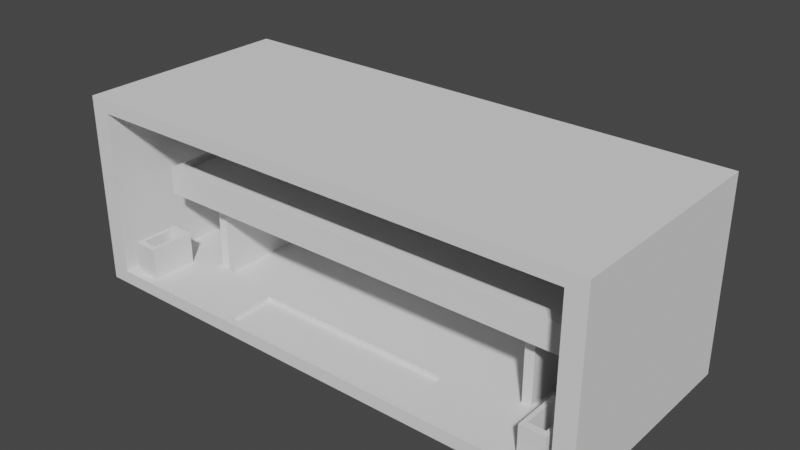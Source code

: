 # Source: wall_table.blend  (saved by Blender 2.82.7; exported with 4.5.12 LTS)
import bpy
from mathutils import Matrix  # noqa: F401  (used for matrix-valued properties, if any)

bpy.ops.wm.read_factory_settings(use_empty=True)
scene = bpy.context.scene
scene.name = 'Scene'

# ---- collections
col_collection = bpy.data.collections.new('Collection'); scene.collection.children.link(col_collection)

# ---- node groups
ng_auto_smooth = bpy.data.node_groups.new('Auto Smooth', 'GeometryNodeTree')
_s = ng_auto_smooth.interface.new_socket(name='Geometry', in_out='OUTPUT', socket_type='NodeSocketGeometry')
_s = ng_auto_smooth.interface.new_socket(name='Geometry', in_out='INPUT', socket_type='NodeSocketGeometry')
_s = ng_auto_smooth.interface.new_socket(name='Angle', in_out='INPUT', socket_type='NodeSocketFloat')
_s.subtype = 'ANGLE'
_s.min_value = 0.0
_s.max_value = 3.142
ng_auto_smooth.is_modifier = True
_N = ng_auto_smooth.nodes; _L = ng_auto_smooth.links
n0 = _N.new('NodeGroupOutput'); n0.name = 'Group Output'; n0.location = (480, -100)
n1 = _N.new('NodeGroupInput'); n1.name = 'Group Input'; n1.location = (-420, -300)
n2 = _N.new('NodeGroupInput'); n2.name = 'Group Input.001'; n2.location = (-60, -100)
n3 = _N.new('GeometryNodeSetShadeSmooth'); n3.name = 'Set Shade Smooth'; n3.location = (120, -100)
n3.domain = 'EDGE'
n4 = _N.new('GeometryNodeSetShadeSmooth'); n4.name = 'Set Shade Smooth.001'; n4.location = (300, -100)
n5 = _N.new('GeometryNodeInputMeshEdgeAngle'); n5.name = 'Edge Angle'; n5.location = (-420, -220)
n6 = _N.new('GeometryNodeInputEdgeSmooth'); n6.name = 'Is Edge Smooth'; n6.location = (-60, -160)
n7 = _N.new('GeometryNodeInputShadeSmooth'); n7.name = 'Is Face Smooth'; n7.location = (-240, -340)
n8 = _N.new('FunctionNodeBooleanMath'); n8.name = 'Boolean Math'; n8.location = (-60, -220)
n9 = _N.new('FunctionNodeCompare'); n9.name = 'Compare'; n9.location = (-240, -180)
n9.operation = 'LESS_EQUAL'
_L.new(n5.outputs[0], n9.inputs[0])
_L.new(n4.outputs[0], n0.inputs[0])
_L.new(n1.outputs[1], n9.inputs[1])
_L.new(n9.outputs[0], n8.inputs[0])
_L.new(n7.outputs[0], n8.inputs[1])
_L.new(n2.outputs[0], n3.inputs[0])
_L.new(n6.outputs[0], n3.inputs[1])
_L.new(n3.outputs[0], n4.inputs[0])
_L.new(n8.outputs[0], n3.inputs[2])
n0.is_active_output = True

# ---- world
world_world = bpy.data.worlds.new('World'); scene.world = world_world
world_world.use_nodes = True; world_world.node_tree.nodes.clear()
_N = world_world.node_tree.nodes; _L = world_world.node_tree.links
n0 = _N.new('ShaderNodeOutputWorld'); n0.name = 'World Output'; n0.location = (300, 300)
n1 = _N.new('ShaderNodeBackground'); n1.name = 'Background'; n1.location = (10, 300)
n1.inputs[0].default_value = (0.05088, 0.05088, 0.05088, 1.0)
_L.new(n1.outputs[0], n0.inputs[0])
n0.is_active_output = True
world_world.color = (0.05088, 0.05088, 0.05088)
world_world.use_sun_shadow = False
world_world.sun_shadow_jitter_overblur = 0.0

# ---- meshes
me_cube_001 = bpy.data.meshes.new('Cube.001')
me_cube_001.from_pydata([(0.9436, 0.77, 0.4458), (-0.9435, 0.77, 0.4458), (-0.9435, 0.77, 0.6064), (-0.8895, -1.159, -0.8775), (-0.9272, -1.23, 0.6819), (-1.0, 0.77, 0.8044), (-1.0, 0.77, -1.0), (0.9436, 1.002, 0.4458), (0.9436, 1.002, 0.6064), (-0.9435, 1.002, 0.6064), (-0.9435, 1.002, 0.4458), (-0.9435, 0.878, 0.434), (0.9436, 0.878, 0.434), (-0.9435, 0.888, 0.6064), (0.9436, 1.012, 0.252), (-0.9435, 1.012, 0.252), (-1.0, -1.23, -1.0), (-1.0, -1.23, 0.8044), (-0.8223, 0.664, -0.166), (-0.8223, 0.664, 0.02946), (-0.9272, 0.664, -0.8775), (-0.9272, 0.664, 0.6819), (-0.8223, -0.6876, -0.166), (-0.8223, -0.6876, 0.02946), (-0.8223, -0.8063, -0.166), (-0.8223, -0.8063, 0.02946), (-0.8324, 0.664, 0.02946), (-0.8324, 0.664, -0.166), (-0.8324, -0.6876, 0.02946), (-0.8324, -0.6876, -0.166), (-0.8324, -0.8063, 0.02946), (-0.8324, -0.8063, -0.166), (-0.8223, -0.6876, 0.09234), (-0.8223, 0.664, 0.09234), (-0.8223, -0.8063, 0.09234), (-0.8324, 0.664, 0.09234), (-0.8324, -0.6876, 0.09234), (-0.8324, -0.8063, 0.09234), (-0.8181, -1.23, -1.0), (-0.6363, -1.23, -1.0), (-0.4545, -1.23, -1.0), (-0.2727, -1.23, -1.0), (-0.09086, -1.23, -1.0), (-0.09086, -1.23, 0.8044), (-0.2727, -1.23, 0.8044), (-0.4545, -1.23, 0.8044), (-0.6363, -1.23, 0.8044), (-0.8181, -1.23, 0.8044), (-0.09086, 0.77, -1.0), (-0.2727, 0.77, -1.0), (-0.4545, 0.77, -1.0), (-0.6363, 0.77, -1.0), (-0.8181, 0.77, -1.0), (-0.8181, 0.77, 0.8044), (-0.6363, 0.77, 0.8044), (-0.4545, 0.77, 0.8044), (-0.2727, 0.77, 0.8044), (-0.09086, 0.77, 0.8044), (0.772, 0.77, 0.4458), (0.6005, 0.77, 0.4458), (0.4289, 0.77, 0.4458), (0.2574, 0.77, 0.4458), (0.08582, 0.77, 0.4458), (-0.08573, 0.77, 0.4458), (-0.2573, 0.77, 0.4458), (-0.4288, 0.77, 0.4458), (-0.6004, 0.77, 0.4458), (-0.772, 0.77, 0.4458), (-0.772, 0.77, 0.6064), (-0.6004, 0.77, 0.6064), (-0.4288, 0.77, 0.6064), (-0.2573, 0.77, 0.6064), (-0.08573, 0.77, 0.6064), (-0.772, 1.002, 0.6064), (-0.6004, 1.002, 0.6064), (-0.4288, 1.002, 0.6064), (-0.2573, 1.002, 0.6064), (-0.08573, 1.002, 0.6064), (0.08582, 1.002, 0.6064), (0.2574, 1.002, 0.6064), (0.4289, 1.002, 0.6064), (0.6005, 1.002, 0.6064), (0.772, 1.002, 0.6064), (-0.08573, 0.888, 0.6064), (-0.2573, 0.888, 0.6064), (-0.4288, 0.888, 0.6064), (-0.6004, 0.888, 0.6064), (-0.772, 0.888, 0.6064), (-0.7962, -1.159, -0.8775), (-0.59, -1.23, -0.8775), (-0.3912, -1.168, -0.8775), (-0.2528, -1.168, -0.8775), (-0.08425, -1.168, -0.8775), (-0.08425, -1.23, 0.6819), (-0.2528, -1.23, 0.6819), (-0.4214, -1.23, 0.6819), (-0.59, -1.23, 0.6819), (-0.7586, -1.23, 0.6819), (-0.6924, 0.5978, -0.8775), (-0.6562, 0.5978, -0.8775), (-0.4214, 0.664, -0.8775), (-0.2528, 0.664, -0.8775), (-0.08425, 0.664, -0.8775), (-0.08425, 0.664, 0.6819), (-0.2528, 0.664, 0.6819), (-0.4214, 0.664, 0.6819), (-0.59, 0.664, 0.6819), (-0.7586, 0.664, 0.6819), (-0.6728, 0.664, -0.166), (-0.5233, 0.664, -0.166), (-0.3737, 0.664, -0.166), (-0.2242, 0.664, -0.166), (-0.07471, 0.664, -0.166), (-0.07471, 0.664, 0.02946), (-0.2242, 0.664, 0.02946), (-0.3737, 0.664, 0.02946), (-0.5233, 0.664, 0.02946), (-0.6728, 0.664, 0.02946), (-0.6728, -0.6876, -0.166), (-0.5233, -0.6876, -0.166), (-0.3737, -0.6876, -0.166), (-0.2242, -0.6876, -0.166), (-0.07471, -0.6876, -0.166), (-0.07471, -0.6876, 0.02946), (-0.2242, -0.6876, 0.02946), (-0.3737, -0.6876, 0.02946), (-0.5233, -0.6876, 0.02946), (-0.6728, -0.6876, 0.02946), (-0.6728, -0.8063, -0.166), (-0.5233, -0.8063, -0.166), (-0.3737, -0.8063, -0.166), (-0.2242, -0.8063, -0.166), (-0.07471, -0.8063, -0.166), (-0.07471, -0.8063, 0.02946), (-0.2242, -0.8063, 0.02946), (-0.3737, -0.8063, 0.02946), (-0.5233, -0.8063, 0.02946), (-0.6728, -0.8063, 0.02946), (-0.07471, -0.6876, 0.09234), (-0.2242, -0.6876, 0.09234), (-0.3737, -0.6876, 0.09234), (-0.5233, -0.6876, 0.09234), (-0.6728, -0.6876, 0.09234), (-0.07471, -0.8063, 0.09234), (-0.2242, -0.8063, 0.09234), (-0.3737, -0.8063, 0.09234), (-0.5233, -0.8063, 0.09234), (-0.6728, -0.8063, 0.09234), (-0.9272, -0.6666, 0.6819), (-0.8895, -0.7377, -0.8775), (-0.6924, -0.6005, -0.8775), (-0.6562, -0.6005, -0.8775), (-0.3912, -0.7286, -0.8775), (-0.2528, -0.7286, -0.8775), (-0.08425, -0.7286, -0.8775), (-0.08425, -0.6666, 0.6819), (-0.2528, -0.6666, 0.6819), (-0.4214, -0.6666, 0.6819), (-0.59, -0.6666, 0.6819), (-0.7586, -0.6666, 0.6819), (-0.7586, 0.664, -0.8775), (-0.59, 0.664, -0.8775), (-0.7962, -0.7377, -0.8775), (-0.59, -0.6666, -0.8775), (-0.6924, 0.5978, -0.1432), (-0.6562, 0.5978, -0.1432), (-0.6924, -0.6005, -0.1432), (-0.6562, -0.6005, -0.1432), (-0.4214, -1.23, -0.8775), (-0.2528, -1.23, -0.8775), (-0.08425, -1.23, -0.8775), (-0.4214, -0.6666, -0.8775), (-0.08425, -0.6666, -0.8775), (-0.2528, -0.6666, -0.8775), (-0.2528, -1.168, -0.9224), (-0.2528, -0.7286, -0.9224), (-0.08425, -1.168, -0.9224), (-0.08425, -0.7286, -0.9224), (-0.3912, -1.168, -0.9224), (-0.3912, -0.7286, -0.9224), (-0.9272, -1.23, -0.8775), (-0.7586, -1.23, -0.8775), (-0.9272, -0.6666, -0.8775), (-0.7586, -0.6666, -0.8775), (-0.874, -1.1, -0.5739), (-0.8118, -1.1, -0.5739), (-0.874, -0.7968, -0.5739), (-0.8118, -0.7968, -0.5739), (-0.8895, -1.159, -0.5739), (-0.7962, -1.159, -0.5739), (-0.8895, -0.7377, -0.5739), (-0.7962, -0.7377, -0.5739), (-0.874, -1.1, -0.8107), (-0.8118, -1.1, -0.8107), (-0.874, -0.7968, -0.8107), (-0.8118, -0.7968, -0.8107), (0.9436, 1.002, 0.5261), (-0.9435, 1.002, 0.5261), (0.8578, 1.002, 0.6064), (-0.8577, 1.002, 0.6064), (-0.6862, 1.002, 0.6064), (-0.5146, 1.002, 0.6064), (-0.3431, 1.002, 0.6064), (-0.1715, 1.002, 0.6064), (0.04294, 1.002, 0.6064), (0.1716, 1.002, 0.6064), (0.3432, 1.002, 0.6064), (0.5147, 1.002, 0.6064), (0.6863, 1.002, 0.6064), (-0.04284, 1.002, 0.6064), (-0.4717, 1.002, 0.4458), (-0.9435, 0.9402, 0.4399), (0.9436, 0.9402, 0.4399), (0.4718, 1.002, 0.4458), (-0.8577, 0.77, 0.4458), (0.9436, 0.824, 0.4399), (-0.9435, 0.824, 0.4399), (0.4718, 0.878, 0.434), (0.8578, 0.77, 0.4458), (0.6863, 0.77, 0.4458), (0.5147, 0.77, 0.4458), (0.3432, 0.77, 0.4458), (0.1716, 0.77, 0.4458), (-0.04284, 0.77, 0.4458), (-0.1715, 0.77, 0.4458), (-0.3431, 0.77, 0.4458), (-0.5146, 0.77, 0.4458), (-0.6862, 0.77, 0.4458), (0.04294, 0.77, 0.4458), (-0.4717, 0.878, 0.434), (-0.7076, 1.002, 0.4458), (0.9436, 1.007, 0.3489), (-0.9435, 1.007, 0.3489), (0.2359, 1.002, 0.4458), (-0.2358, 1.002, 0.4458), (0.7077, 1.002, 0.4458), (-0.9436, 0.77, 0.4458), (0.9435, 0.77, 0.4458), (0.9435, 0.77, 0.6064), (0.8895, -1.159, -0.8775), (0.9272, -1.23, 0.6819), (1.0, 0.77, 0.8044), (1.0, 0.77, -1.0), (-0.9436, 1.002, 0.4458), (-0.9436, 1.002, 0.6064), (0.9435, 1.002, 0.6064), (0.9435, 1.002, 0.4458), (0.9435, 0.878, 0.434), (-0.9436, 0.878, 0.434), (0.9435, 0.888, 0.6064), (-0.9436, 1.012, 0.252), (0.9435, 1.012, 0.252), (1.0, -1.23, -1.0), (1.0, -1.23, 0.8044), (0.8223, 0.664, -0.166), (0.8223, 0.664, 0.02946), (0.9272, 0.664, -0.8775), (0.9272, 0.664, 0.6819), (0.8223, -0.6876, -0.166), (0.8223, -0.6876, 0.02946), (0.8223, -0.8063, -0.166), (0.8223, -0.8063, 0.02946), (0.8324, 0.664, 0.02946), (0.8324, 0.664, -0.166), (0.8324, -0.6876, 0.02946), (0.8324, -0.6876, -0.166), (0.8324, -0.8063, 0.02946), (0.8324, -0.8063, -0.166), (0.8223, -0.6876, 0.09234), (0.8223, 0.664, 0.09234), (0.8223, -0.8063, 0.09234), (0.8324, 0.664, 0.09234), (0.8324, -0.6876, 0.09234), (0.8324, -0.8063, 0.09234), (0.8181, -1.23, -1.0), (0.6363, -1.23, -1.0), (0.4545, -1.23, -1.0), (0.2727, -1.23, -1.0), (0.09086, -1.23, -1.0), (0.09086, -1.23, 0.8044), (0.2727, -1.23, 0.8044), (0.4545, -1.23, 0.8044), (0.6363, -1.23, 0.8044), (0.8181, -1.23, 0.8044), (0.09086, 0.77, -1.0), (0.2727, 0.77, -1.0), (0.4545, 0.77, -1.0), (0.6363, 0.77, -1.0), (0.8181, 0.77, -1.0), (0.8181, 0.77, 0.8044), (0.6363, 0.77, 0.8044), (0.4545, 0.77, 0.8044), (0.2727, 0.77, 0.8044), (0.09086, 0.77, 0.8044), (-0.772, 0.77, 0.4458), (-0.6005, 0.77, 0.4458), (-0.4289, 0.77, 0.4458), (-0.2574, 0.77, 0.4458), (-0.08582, 0.77, 0.4458), (0.08573, 0.77, 0.4458), (0.2573, 0.77, 0.4458), (0.4288, 0.77, 0.4458), (0.6004, 0.77, 0.4458), (0.772, 0.77, 0.4458), (0.772, 0.77, 0.6064), (0.6004, 0.77, 0.6064), (0.4288, 0.77, 0.6064), (0.2573, 0.77, 0.6064), (0.08573, 0.77, 0.6064), (0.772, 1.002, 0.6064), (0.6004, 1.002, 0.6064), (0.4288, 1.002, 0.6064), (0.2573, 1.002, 0.6064), (0.08573, 1.002, 0.6064), (-0.08582, 1.002, 0.6064), (-0.2574, 1.002, 0.6064), (-0.4289, 1.002, 0.6064), (-0.6005, 1.002, 0.6064), (-0.772, 1.002, 0.6064), (0.08573, 0.888, 0.6064), (0.2573, 0.888, 0.6064), (0.4288, 0.888, 0.6064), (0.6004, 0.888, 0.6064), (0.772, 0.888, 0.6064), (0.7962, -1.159, -0.8775), (0.59, -1.23, -0.8775), (0.3912, -1.168, -0.8775), (0.2528, -1.168, -0.8775), (0.08425, -1.168, -0.8775), (0.08425, -1.23, 0.6819), (0.2528, -1.23, 0.6819), (0.4214, -1.23, 0.6819), (0.59, -1.23, 0.6819), (0.7586, -1.23, 0.6819), (0.6924, 0.5978, -0.8775), (0.6562, 0.5978, -0.8775), (0.4214, 0.664, -0.8775), (0.2528, 0.664, -0.8775), (0.08425, 0.664, -0.8775), (0.08425, 0.664, 0.6819), (0.2528, 0.664, 0.6819), (0.4214, 0.664, 0.6819), (0.59, 0.664, 0.6819), (0.7586, 0.664, 0.6819), (0.6728, 0.664, -0.166), (0.5233, 0.664, -0.166), (0.3737, 0.664, -0.166), (0.2242, 0.664, -0.166), (0.07471, 0.664, -0.166), (0.07471, 0.664, 0.02946), (0.2242, 0.664, 0.02946), (0.3737, 0.664, 0.02946), (0.5233, 0.664, 0.02946), (0.6728, 0.664, 0.02946), (0.6728, -0.6876, -0.166), (0.5233, -0.6876, -0.166), (0.3737, -0.6876, -0.166), (0.2242, -0.6876, -0.166), (0.07471, -0.6876, -0.166), (0.07471, -0.6876, 0.02946), (0.2242, -0.6876, 0.02946), (0.3737, -0.6876, 0.02946), (0.5233, -0.6876, 0.02946), (0.6728, -0.6876, 0.02946), (0.6728, -0.8063, -0.166), (0.5233, -0.8063, -0.166), (0.3737, -0.8063, -0.166), (0.2242, -0.8063, -0.166), (0.07471, -0.8063, -0.166), (0.07471, -0.8063, 0.02946), (0.2242, -0.8063, 0.02946), (0.3737, -0.8063, 0.02946), (0.5233, -0.8063, 0.02946), (0.6728, -0.8063, 0.02946), (0.07471, -0.6876, 0.09234), (0.2242, -0.6876, 0.09234), (0.3737, -0.6876, 0.09234), (0.5233, -0.6876, 0.09234), (0.6728, -0.6876, 0.09234), (0.07471, -0.8063, 0.09234), (0.2242, -0.8063, 0.09234), (0.3737, -0.8063, 0.09234), (0.5233, -0.8063, 0.09234), (0.6728, -0.8063, 0.09234), (0.9272, -0.6666, 0.6819), (0.8895, -0.7377, -0.8775), (0.6924, -0.6005, -0.8775), (0.6562, -0.6005, -0.8775), (0.3912, -0.7286, -0.8775), (0.2528, -0.7286, -0.8775), (0.08425, -0.7286, -0.8775), (0.08425, -0.6666, 0.6819), (0.2528, -0.6666, 0.6819), (0.4214, -0.6666, 0.6819), (0.59, -0.6666, 0.6819), (0.7586, -0.6666, 0.6819), (0.7586, 0.664, -0.8775), (0.59, 0.664, -0.8775), (0.7962, -0.7377, -0.8775), (0.59, -0.6666, -0.8775), (0.6924, 0.5978, -0.1432), (0.6562, 0.5978, -0.1432), (0.6924, -0.6005, -0.1432), (0.6562, -0.6005, -0.1432), (0.4214, -1.23, -0.8775), (0.2528, -1.23, -0.8775), (0.08425, -1.23, -0.8775), (0.4214, -0.6666, -0.8775), (0.08425, -0.6666, -0.8775), (0.2528, -0.6666, -0.8775), (0.2528, -1.168, -0.9224), (0.2528, -0.7286, -0.9224), (0.08425, -1.168, -0.9224), (0.08425, -0.7286, -0.9224), (0.3912, -1.168, -0.9224), (0.3912, -0.7286, -0.9224), (0.9272, -1.23, -0.8775), (0.7586, -1.23, -0.8775), (0.9272, -0.6666, -0.8775), (0.7586, -0.6666, -0.8775), (0.874, -1.1, -0.5739), (0.8118, -1.1, -0.5739), (0.874, -0.7968, -0.5739), (0.8118, -0.7968, -0.5739), (0.8895, -1.159, -0.5739), (0.7962, -1.159, -0.5739), (0.8895, -0.7377, -0.5739), (0.7962, -0.7377, -0.5739), (0.874, -1.1, -0.8107), (0.8118, -1.1, -0.8107), (0.874, -0.7968, -0.8107), (0.8118, -0.7968, -0.8107), (0.0, -1.23, -1.0), (0.0, -1.23, 0.8044), (0.0, 0.77, -1.0), (0.0, 0.77, 0.8044), (0.0, 0.77, 0.4458), (0.0, 0.77, 0.6064), (0.0, 1.002, 0.6064), (0.0, 0.888, 0.6064), (0.0, -1.23, -0.8775), (0.0, -1.23, 0.6819), (0.0, 0.664, -0.8775), (0.0, 0.664, 0.6819), (0.0, 0.664, -0.166), (0.0, 0.664, 0.02946), (0.0, -0.6876, -0.166), (0.0, -0.6876, 0.02946), (0.0, -0.8063, -0.166), (0.0, -0.8063, 0.02946), (0.0, -0.6876, 0.09234), (0.0, -0.8063, 0.09234), (0.0, -0.6666, 0.6819), (0.0, -0.6666, -0.8775), (0.0, -1.168, -0.8775), (0.0, -0.7286, -0.8775), (0.0, -1.168, -0.9224), (0.0, -0.7286, -0.9224), (-0.9436, 1.002, 0.5261), (0.9435, 1.002, 0.5261), (0.0, 1.002, 0.4458), (-0.8578, 1.002, 0.6064), (0.8577, 1.002, 0.6064), (0.6862, 1.002, 0.6064), (0.5146, 1.002, 0.6064), (0.3431, 1.002, 0.6064), (0.1715, 1.002, 0.6064), (-0.04294, 1.002, 0.6064), (-0.1716, 1.002, 0.6064), (-0.3432, 1.002, 0.6064), (-0.5147, 1.002, 0.6064), (-0.6863, 1.002, 0.6064), (0.04284, 1.002, 0.6064), (0.4717, 1.002, 0.4458), (0.9435, 0.9402, 0.4399), (-0.9436, 0.9402, 0.4399), (0.0, 0.878, 0.434), (-0.4718, 1.002, 0.4458), (0.8577, 0.77, 0.4458), (-0.9436, 0.824, 0.4399), (0.9435, 0.824, 0.4399), (-0.4718, 0.878, 0.434), (-0.8578, 0.77, 0.4458), (-0.6863, 0.77, 0.4458), (-0.5147, 0.77, 0.4458), (-0.3432, 0.77, 0.4458), (-0.1716, 0.77, 0.4458), (0.04284, 0.77, 0.4458), (0.1715, 0.77, 0.4458), (0.3431, 0.77, 0.4458), (0.5146, 0.77, 0.4458), (0.6862, 0.77, 0.4458), (-0.04294, 0.77, 0.4458), (0.4717, 0.878, 0.434), (0.7076, 1.002, 0.4458), (0.0, 1.012, 0.252), (-0.9436, 1.007, 0.3489), (0.9435, 1.007, 0.3489), (-0.2359, 1.002, 0.4458), (0.2358, 1.002, 0.4458), (-0.7077, 1.002, 0.4458), (-0.59, 0.664, -0.9442), (-0.4214, 0.664, -0.9442), (-0.2528, 0.664, -0.9442), (-0.08425, 0.664, -0.9442), (-0.59, -0.6666, -0.9442), (-0.4214, -0.6666, -0.9442), (-0.2528, -0.6666, -0.9442), (-0.08425, -0.6666, -0.9442), (0.0, -0.6666, -0.9442), (-0.6562, -0.6005, -0.9442), (-0.6562, 0.5978, -0.9442), (0.0, 0.664, -0.9442), (0.59, 0.664, -0.9442), (0.4214, 0.664, -0.9442), (0.2528, 0.664, -0.9442), (0.08425, 0.664, -0.9442), (0.59, -0.6666, -0.9442), (0.4214, -0.6666, -0.9442), (0.2528, -0.6666, -0.9442), (0.08425, -0.6666, -0.9442), (0.6562, -0.6005, -0.9442), (0.6562, 0.5978, -0.9442)], [], [(159, 148, 21, 107), (16, 17, 5, 6), (12, 217, 476, 229, 11, 211, 10, 230, 210, 234, 460, 233, 213, 235, 7, 212), (38, 16, 6, 52), (2, 1, 6, 5), (68, 2, 5, 53), (10, 197, 9, 199, 73, 200, 74, 201, 75, 202, 76, 203, 77, 209, 438, 204, 78, 205, 79, 206, 80, 207, 81, 208, 82, 198, 8, 196, 7, 235, 213, 233, 460, 234, 210, 230), (11, 13, 9, 197, 10, 211), (1, 2, 13, 11, 216), (0, 218, 58, 219, 59, 220, 60, 221, 61, 222, 62, 228, 436, 223, 63, 224, 64, 225, 65, 226, 66, 227, 67, 214, 1, 216, 11, 229, 476, 217, 12, 215), (10, 230, 210, 234, 460, 233, 213, 235, 7, 231, 14, 495, 15, 232), (15, 11, 211, 10, 232), (11, 15, 495, 14, 12, 217, 476, 229), (181, 180, 16, 38), (180, 4, 17, 16), (117, 19, 23, 127), (148, 182, 20, 21), (108, 18, 20, 160), (18, 19, 21, 20), (30, 25, 34, 37), (128, 137, 25, 24), (19, 18, 27, 26), (26, 28, 36, 35), (26, 27, 29, 28), (28, 29, 31, 30), (23, 19, 33, 32), (24, 25, 30, 31), (18, 22, 29, 27), (22, 24, 31, 29), (34, 32, 36, 37), (142, 32, 34, 147), (32, 33, 35, 36), (28, 30, 37, 36), (127, 23, 32, 142), (19, 26, 35, 33), (25, 137, 147, 34), (137, 136, 146, 147), (136, 135, 145, 146), (135, 134, 144, 145), (134, 133, 143, 144), (447, 123, 138, 450), (123, 124, 139, 138), (124, 125, 140, 139), (125, 126, 141, 140), (126, 127, 142, 141), (450, 138, 143, 451), (138, 139, 144, 143), (139, 140, 145, 144), (140, 141, 146, 145), (141, 142, 147, 146), (22, 118, 128, 24), (118, 119, 129, 128), (119, 120, 130, 129), (120, 121, 131, 130), (121, 122, 132, 131), (448, 449, 133, 132), (132, 133, 134, 131), (131, 134, 135, 130), (130, 135, 136, 129), (129, 136, 137, 128), (18, 108, 118, 22), (108, 109, 119, 118), (109, 110, 120, 119), (110, 111, 121, 120), (111, 112, 122, 121), (19, 117, 107, 21), (117, 116, 106, 107), (116, 115, 105, 106), (115, 114, 104, 105), (114, 113, 103, 104), (444, 112, 102, 442), (112, 111, 101, 102), (111, 110, 100, 101), (110, 109, 161, 100), (109, 108, 160, 161), (182, 183, 160, 20), (99, 98, 164, 165), (171, 173, 507, 506), (337, 338, 516, 515), (335, 397, 513, 522), (98, 150, 166, 164), (445, 113, 123, 447), (113, 114, 124, 123), (114, 115, 125, 124), (115, 116, 126, 125), (116, 117, 127, 126), (4, 97, 47, 17), (97, 96, 46, 47), (96, 95, 45, 46), (95, 94, 44, 45), (94, 93, 43, 44), (440, 170, 42, 432), (170, 169, 41, 42), (169, 168, 40, 41), (168, 89, 39, 40), (89, 181, 38, 39), (2, 68, 87, 13), (68, 69, 86, 87), (69, 70, 85, 86), (70, 71, 84, 85), (71, 72, 83, 84), (13, 87, 73, 199, 9), (87, 86, 74, 200, 73), (86, 85, 75, 201, 74), (85, 84, 76, 202, 75), (84, 83, 77, 203, 76), (437, 72, 57, 435), (72, 71, 56, 57), (71, 70, 55, 56), (70, 69, 54, 55), (69, 68, 53, 54), (1, 214, 67, 52, 6), (67, 227, 66, 51, 52), (66, 226, 65, 50, 51), (65, 225, 64, 49, 50), (64, 224, 63, 48, 49), (17, 47, 53, 5), (47, 46, 54, 53), (46, 45, 55, 54), (45, 44, 56, 55), (44, 43, 57, 56), (432, 42, 48, 434), (42, 41, 49, 48), (41, 40, 50, 49), (40, 39, 51, 50), (39, 38, 52, 51), (452, 155, 103, 443), (155, 156, 104, 103), (156, 157, 105, 104), (157, 158, 106, 105), (158, 159, 107, 106), (96, 97, 159, 158), (95, 96, 158, 157), (94, 95, 157, 156), (93, 94, 156, 155), (441, 93, 155, 452), (455, 154, 177, 457), (152, 90, 178, 179), (89, 168, 171, 163), (181, 89, 163, 183), (162, 149, 190, 191), (4, 180, 182, 148), (97, 4, 148, 159), (98, 99, 161, 160), (150, 98, 160, 183), (173, 172, 508, 507), (151, 150, 183, 163), (166, 167, 165, 164), (150, 151, 167, 166), (151, 99, 165, 167), (91, 90, 168, 169), (92, 91, 169, 170), (454, 92, 170, 440), (90, 152, 171, 168), (153, 154, 172, 173), (152, 153, 173, 171), (174, 176, 177, 175), (178, 174, 175, 179), (154, 153, 175, 177), (90, 91, 174, 178), (153, 152, 179, 175), (91, 92, 176, 174), (88, 3, 180, 181), (3, 149, 182, 180), (162, 88, 181, 183), (149, 162, 183, 182), (187, 186, 194, 195), (149, 3, 188, 190), (88, 162, 191, 189), (3, 88, 189, 188), (185, 184, 188, 189), (184, 186, 190, 188), (187, 185, 189, 191), (186, 187, 191, 190), (192, 193, 195, 194), (186, 184, 192, 194), (185, 187, 195, 193), (184, 185, 193, 192), (176, 456, 457, 177), (154, 455, 453, 172), (92, 454, 456, 176), (43, 433, 435, 57), (63, 223, 436, 434, 48), (83, 439, 438, 209, 77), (72, 437, 439, 83), (93, 441, 433, 43), (336, 337, 515, 514), (113, 445, 443, 103), (112, 444, 446, 122), (122, 446, 448, 132), (133, 449, 451, 143), (395, 343, 257, 384), (252, 242, 241, 253), (248, 475, 243, 500, 477, 498, 460, 499, 473, 494, 246, 474, 247, 493, 476, 481), (274, 288, 242, 252), (238, 241, 242, 237), (304, 289, 241, 238), (246, 494, 473, 499, 460, 498, 477, 500, 243, 458, 244, 461, 318, 471, 317, 470, 316, 469, 315, 468, 314, 467, 438, 472, 313, 466, 312, 465, 311, 464, 310, 463, 309, 462, 245, 459), (247, 474, 246, 459, 245, 249), (237, 480, 247, 249, 238), (236, 479, 248, 481, 476, 493, 247, 480, 237, 478, 303, 491, 302, 490, 301, 489, 300, 488, 299, 487, 436, 492, 298, 486, 297, 485, 296, 484, 295, 483, 294, 482), (246, 497, 251, 495, 250, 496, 243, 500, 477, 498, 460, 499, 473, 494), (251, 497, 246, 474, 247), (247, 493, 476, 481, 248, 250, 495, 251), (417, 274, 252, 416), (416, 252, 253, 240), (353, 363, 259, 255), (384, 257, 256, 418), (344, 396, 256, 254), (254, 256, 257, 255), (266, 273, 270, 261), (364, 260, 261, 373), (255, 262, 263, 254), (262, 271, 272, 264), (262, 264, 265, 263), (264, 266, 267, 265), (259, 268, 269, 255), (260, 267, 266, 261), (254, 263, 265, 258), (258, 265, 267, 260), (270, 273, 272, 268), (378, 383, 270, 268), (268, 272, 271, 269), (264, 272, 273, 266), (363, 378, 268, 259), (255, 269, 271, 262), (261, 270, 383, 373), (373, 383, 382, 372), (372, 382, 381, 371), (371, 381, 380, 370), (370, 380, 379, 369), (447, 450, 374, 359), (359, 374, 375, 360), (360, 375, 376, 361), (361, 376, 377, 362), (362, 377, 378, 363), (450, 451, 379, 374), (374, 379, 380, 375), (375, 380, 381, 376), (376, 381, 382, 377), (377, 382, 383, 378), (258, 260, 364, 354), (354, 364, 365, 355), (355, 365, 366, 356), (356, 366, 367, 357), (357, 367, 368, 358), (448, 368, 369, 449), (368, 367, 370, 369), (367, 366, 371, 370), (366, 365, 372, 371), (365, 364, 373, 372), (254, 258, 354, 344), (344, 354, 355, 345), (345, 355, 356, 346), (346, 356, 357, 347), (347, 357, 358, 348), (255, 257, 343, 353), (353, 343, 342, 352), (352, 342, 341, 351), (351, 341, 340, 350), (350, 340, 339, 349), (444, 442, 338, 348), (348, 338, 337, 347), (347, 337, 336, 346), (346, 336, 397, 345), (345, 397, 396, 344), (418, 256, 396, 419), (335, 401, 400, 334), (338, 442, 512, 516), (151, 163, 505, 510), (172, 453, 509, 508), (334, 400, 402, 386), (445, 447, 359, 349), (349, 359, 360, 350), (350, 360, 361, 351), (351, 361, 362, 352), (352, 362, 363, 353), (240, 253, 283, 333), (333, 283, 282, 332), (332, 282, 281, 331), (331, 281, 280, 330), (330, 280, 279, 329), (440, 432, 278, 406), (406, 278, 277, 405), (405, 277, 276, 404), (404, 276, 275, 325), (325, 275, 274, 417), (238, 249, 323, 304), (304, 323, 322, 305), (305, 322, 321, 306), (306, 321, 320, 307), (307, 320, 319, 308), (249, 245, 462, 309, 323), (323, 309, 463, 310, 322), (322, 310, 464, 311, 321), (321, 311, 465, 312, 320), (320, 312, 466, 313, 319), (437, 435, 293, 308), (308, 293, 292, 307), (307, 292, 291, 306), (306, 291, 290, 305), (305, 290, 289, 304), (237, 242, 288, 303, 478), (303, 288, 287, 302, 491), (302, 287, 286, 301, 490), (301, 286, 285, 300, 489), (300, 285, 284, 299, 488), (253, 241, 289, 283), (283, 289, 290, 282), (282, 290, 291, 281), (281, 291, 292, 280), (280, 292, 293, 279), (432, 434, 284, 278), (278, 284, 285, 277), (277, 285, 286, 276), (276, 286, 287, 275), (275, 287, 288, 274), (452, 443, 339, 391), (391, 339, 340, 392), (392, 340, 341, 393), (393, 341, 342, 394), (394, 342, 343, 395), (332, 394, 395, 333), (331, 393, 394, 332), (330, 392, 393, 331), (329, 391, 392, 330), (441, 452, 391, 329), (455, 457, 413, 390), (388, 415, 414, 326), (325, 399, 407, 404), (417, 419, 399, 325), (398, 427, 426, 385), (240, 384, 418, 416), (333, 395, 384, 240), (334, 396, 397, 335), (386, 419, 396, 334), (397, 336, 514, 513), (387, 399, 419, 386), (402, 400, 401, 403), (386, 402, 403, 387), (387, 403, 401, 335), (327, 405, 404, 326), (328, 406, 405, 327), (454, 440, 406, 328), (326, 404, 407, 388), (389, 409, 408, 390), (388, 407, 409, 389), (410, 411, 413, 412), (414, 415, 411, 410), (390, 413, 411, 389), (326, 414, 410, 327), (389, 411, 415, 388), (327, 410, 412, 328), (324, 417, 416, 239), (239, 416, 418, 385), (398, 419, 417, 324), (385, 418, 419, 398), (423, 431, 430, 422), (385, 426, 424, 239), (324, 425, 427, 398), (239, 424, 425, 324), (421, 425, 424, 420), (420, 424, 426, 422), (423, 427, 425, 421), (422, 426, 427, 423), (428, 430, 431, 429), (422, 430, 428, 420), (421, 429, 431, 423), (420, 428, 429, 421), (412, 413, 457, 456), (390, 408, 453, 455), (328, 412, 456, 454), (279, 293, 435, 433), (299, 284, 434, 436, 487), (319, 313, 472, 438, 439), (308, 319, 439, 437), (329, 279, 433, 441), (407, 399, 517, 518), (349, 339, 443, 445), (348, 358, 446, 444), (358, 368, 448, 446), (369, 379, 451, 449), (505, 506, 502, 501), (506, 507, 503, 502), (507, 508, 504, 503), (511, 510, 505, 501), (508, 509, 512, 504), (517, 513, 514, 518), (518, 514, 515, 519), (519, 515, 516, 520), (522, 513, 517, 521), (520, 516, 512, 509), (99, 151, 510, 511), (163, 171, 506, 505), (453, 408, 520, 509), (399, 387, 521, 517), (100, 161, 501, 502), (408, 409, 519, 520), (442, 102, 504, 512), (101, 100, 502, 503), (409, 407, 518, 519), (161, 99, 511, 501), (102, 101, 503, 504), (387, 335, 522, 521)])
_uv = me_cube_001.uv_layers.new(name='UVMap')
_uv.uv.foreach_set('vector', [0.6159, 0.4698, 0.6159, 0.4909, 0.6159, 0.4909, 0.6159, 0.4698, 0.375, 0.5, 0.625, 0.5, 0.625, 0.75, 0.375, 0.75, 0.3821, 0.9929, 0.3821, 0.934, 0.3821, 0.875, 0.3821, 0.816, 0.3821, 0.7571, 0.3821, 0.7571, 0.3821, 0.7571, 0.3821, 0.7865, 0.3821, 0.816, 0.3821, 0.8455, 0.3821, 0.875, 0.3821, 0.9045, 0.3821, 0.934, 0.3821, 0.9635, 0.3821, 0.9929, 0.3821, 0.9929, 0.3523, 0.5, 0.375, 0.5, 0.375, 0.75, 0.3523, 0.75, 0.6179, 0.7571, 0.3821, 0.7571, 0.375, 0.75, 0.625, 0.75, 0.6179, 0.7785, 0.6179, 0.7571, 0.625, 0.75, 0.625, 0.7727, 0.3821, 0.7571, 0.5, 0.7571, 0.6179, 0.7571, 0.6179, 0.7678, 0.6179, 0.7785, 0.6179, 0.7892, 0.6179, 0.7999, 0.6179, 0.8107, 0.6179, 0.8214, 0.6179, 0.8321, 0.6179, 0.8428, 0.6179, 0.8536, 0.6179, 0.8643, 0.6179, 0.8696, 0.6179, 0.875, 0.6179, 0.8804, 0.6179, 0.8857, 0.6179, 0.8964, 0.6179, 0.9072, 0.6179, 0.9179, 0.6179, 0.9286, 0.6179, 0.9393, 0.6179, 0.9501, 0.6179, 0.9608, 0.6179, 0.9715, 0.6179, 0.9822, 0.6179, 0.9929, 0.5, 0.9929, 0.3821, 0.9929, 0.3821, 0.9635, 0.3821, 0.934, 0.3821, 0.9045, 0.3821, 0.875, 0.3821, 0.8455, 0.3821, 0.816, 0.3821, 0.7865, 0.3821, 0.7571, 0.6179, 0.7571, 0.6179, 0.7571, 0.5, 0.7571, 0.3821, 0.7571, 0.3821, 0.7571, 0.3821, 0.7571, 0.6179, 0.7571, 0.6179, 0.7571, 0.3821, 0.7571, 0.3821, 0.7571, 0.3821, 0.9929, 0.3821, 0.9822, 0.3821, 0.9715, 0.3821, 0.9608, 0.3821, 0.9501, 0.3821, 0.9393, 0.3821, 0.9286, 0.3821, 0.9179, 0.3821, 0.9072, 0.3821, 0.8964, 0.3821, 0.8857, 0.3821, 0.8804, 0.3821, 0.875, 0.3821, 0.8696, 0.3821, 0.8643, 0.3821, 0.8536, 0.3821, 0.8428, 0.3821, 0.8321, 0.3821, 0.8214, 0.3821, 0.8107, 0.3821, 0.7999, 0.3821, 0.7892, 0.3821, 0.7785, 0.3821, 0.7678, 0.3821, 0.7571, 0.3821, 0.7571, 0.3821, 0.7571, 0.3821, 0.816, 0.3821, 0.875, 0.3821, 0.934, 0.3821, 0.9929, 0.3821, 0.9929, 0.3821, 0.7571, 0.3821, 0.7865, 0.3821, 0.816, 0.3821, 0.8455, 0.3821, 0.875, 0.3821, 0.9045, 0.3821, 0.934, 0.3821, 0.9635, 0.3821, 0.9929, 0.3821, 0.9929, 0.3821, 0.9929, 0.3821, 0.875, 0.3821, 0.7571, 0.3821, 0.7571, 0.0, 0.0, 0.0, 0.0, 0.0, 0.0, 0.0, 0.0, 0.0, 0.0, 0.0, 0.0, 0.0, 0.0, 0.0, 0.0, 0.0, 0.0, 0.0, 0.0, 0.0, 0.0, 0.0, 0.0, 0.0, 0.0, 0.3841, 0.4698, 0.3841, 0.4909, 0.375, 0.5, 0.375, 0.4773, 0.3841, 0.4909, 0.6159, 0.4909, 0.625, 0.5, 0.375, 0.5, 0.602, 0.4591, 0.602, 0.4778, 0.602, 0.4778, 0.602, 0.4591, 0.6159, 0.4909, 0.3841, 0.4909, 0.3841, 0.4909, 0.6159, 0.4909, 0.398, 0.4591, 0.398, 0.4778, 0.3841, 0.4909, 0.3841, 0.4698, 0.398, 0.4778, 0.602, 0.4778, 0.6159, 0.4909, 0.3841, 0.4909, 0.602, 0.4778, 0.602, 0.4778, 0.602, 0.4778, 0.602, 0.4778, 0.398, 0.4591, 0.602, 0.4591, 0.602, 0.4778, 0.398, 0.4778, 0.602, 0.4778, 0.398, 0.4778, 0.398, 0.4778, 0.602, 0.4778, 0.602, 0.4778, 0.602, 0.4778, 0.602, 0.4778, 0.602, 0.4778, 0.602, 0.4778, 0.398, 0.4778, 0.398, 0.4778, 0.602, 0.4778, 0.602, 0.4778, 0.398, 0.4778, 0.398, 0.4778, 0.602, 0.4778, 0.602, 0.4778, 0.602, 0.4778, 0.602, 0.4778, 0.602, 0.4778, 0.398, 0.4778, 0.602, 0.4778, 0.602, 0.4778, 0.398, 0.4778, 0.398, 0.4778, 0.398, 0.4778, 0.398, 0.4778, 0.398, 0.4778, 0.398, 0.4778, 0.398, 0.4778, 0.398, 0.4778, 0.398, 0.4778, 0.602, 0.4778, 0.602, 0.4778, 0.602, 0.4778, 0.602, 0.4778, 0.602, 0.4591, 0.602, 0.4778, 0.602, 0.4778, 0.602, 0.4591, 0.602, 0.4778, 0.602, 0.4778, 0.602, 0.4778, 0.602, 0.4778, 0.602, 0.4778, 0.602, 0.4778, 0.602, 0.4778, 0.602, 0.4778, 0.602, 0.4591, 0.602, 0.4778, 0.602, 0.4778, 0.602, 0.4591, 0.602, 0.4778, 0.602, 0.4778, 0.602, 0.4778, 0.602, 0.4778, 0.602, 0.4778, 0.602, 0.4591, 0.602, 0.4591, 0.602, 0.4778, 0.602, 0.4591, 0.602, 0.4404, 0.602, 0.4404, 0.602, 0.4591, 0.602, 0.4404, 0.602, 0.4217, 0.602, 0.4217, 0.602, 0.4404, 0.602, 0.4217, 0.602, 0.403, 0.602, 0.403, 0.602, 0.4217, 0.602, 0.403, 0.602, 0.3843, 0.602, 0.3843, 0.602, 0.403, 0.602, 0.375, 0.602, 0.3843, 0.602, 0.3843, 0.602, 0.375, 0.602, 0.3843, 0.602, 0.403, 0.602, 0.403, 0.602, 0.3843, 0.602, 0.403, 0.602, 0.4217, 0.602, 0.4217, 0.602, 0.403, 0.602, 0.4217, 0.602, 0.4404, 0.602, 0.4404, 0.602, 0.4217, 0.602, 0.4404, 0.602, 0.4591, 0.602, 0.4591, 0.602, 0.4404, 0.602, 0.375, 0.602, 0.3843, 0.602, 0.3843, 0.602, 0.375, 0.602, 0.3843, 0.602, 0.403, 0.602, 0.403, 0.602, 0.3843, 0.602, 0.403, 0.602, 0.4217, 0.602, 0.4217, 0.602, 0.403, 0.602, 0.4217, 0.602, 0.4404, 0.602, 0.4404, 0.602, 0.4217, 0.602, 0.4404, 0.602, 0.4591, 0.602, 0.4591, 0.602, 0.4404, 0.398, 0.4778, 0.398, 0.4591, 0.398, 0.4591, 0.398, 0.4778, 0.398, 0.4591, 0.398, 0.4404, 0.398, 0.4404, 0.398, 0.4591, 0.398, 0.4404, 0.398, 0.4217, 0.398, 0.4217, 0.398, 0.4404, 0.398, 0.4217, 0.398, 0.403, 0.398, 0.403, 0.398, 0.4217, 0.398, 0.403, 0.398, 0.3843, 0.398, 0.3843, 0.398, 0.403, 0.398, 0.375, 0.602, 0.375, 0.602, 0.3843, 0.398, 0.3843, 0.398, 0.3843, 0.602, 0.3843, 0.602, 0.403, 0.398, 0.403, 0.398, 0.403, 0.602, 0.403, 0.602, 0.4217, 0.398, 0.4217, 0.398, 0.4217, 0.602, 0.4217, 0.602, 0.4404, 0.398, 0.4404, 0.398, 0.4404, 0.602, 0.4404, 0.602, 0.4591, 0.398, 0.4591, 0.398, 0.4778, 0.398, 0.4591, 0.398, 0.4591, 0.398, 0.4778, 0.398, 0.4591, 0.398, 0.4404, 0.398, 0.4404, 0.398, 0.4591, 0.398, 0.4404, 0.398, 0.4217, 0.398, 0.4217, 0.398, 0.4404, 0.398, 0.4217, 0.398, 0.403, 0.398, 0.403, 0.398, 0.4217, 0.398, 0.403, 0.398, 0.3843, 0.398, 0.3843, 0.398, 0.403, 0.602, 0.4778, 0.602, 0.4591, 0.6159, 0.4698, 0.6159, 0.4909, 0.602, 0.4591, 0.602, 0.4404, 0.6159, 0.4488, 0.6159, 0.4698, 0.602, 0.4404, 0.602, 0.4217, 0.6159, 0.4277, 0.6159, 0.4488, 0.602, 0.4217, 0.602, 0.403, 0.6159, 0.4066, 0.6159, 0.4277, 0.602, 0.403, 0.602, 0.3843, 0.6159, 0.3855, 0.6159, 0.4066, 0.398, 0.375, 0.398, 0.3843, 0.3841, 0.3855, 0.3841, 0.375, 0.398, 0.3843, 0.398, 0.403, 0.3841, 0.4066, 0.3841, 0.3855, 0.398, 0.403, 0.398, 0.4217, 0.3841, 0.4277, 0.3841, 0.4066, 0.398, 0.4217, 0.398, 0.4404, 0.3841, 0.4488, 0.3841, 0.4277, 0.398, 0.4404, 0.398, 0.4591, 0.3841, 0.4698, 0.3841, 0.4488, 0.3841, 0.4909, 0.3841, 0.4698, 0.3841, 0.4698, 0.3841, 0.4909, 0.3841, 0.457, 0.3841, 0.4616, 0.3841, 0.4616, 0.3841, 0.457, 0.3841, 0.4277, 0.3841, 0.4066, 0.3841, 0.4066, 0.3841, 0.4277, 0.3841, 0.4066, 0.3841, 0.3855, 0.3841, 0.3855, 0.3841, 0.4066, 0.3841, 0.457, 0.3841, 0.4488, 0.3841, 0.4488, 0.3841, 0.457, 0.3841, 0.4616, 0.3841, 0.4616, 0.3841, 0.4616, 0.3841, 0.4616, 0.602, 0.375, 0.602, 0.3843, 0.602, 0.3843, 0.602, 0.375, 0.602, 0.3843, 0.602, 0.403, 0.602, 0.403, 0.602, 0.3843, 0.602, 0.403, 0.602, 0.4217, 0.602, 0.4217, 0.602, 0.403, 0.602, 0.4217, 0.602, 0.4404, 0.602, 0.4404, 0.602, 0.4217, 0.602, 0.4404, 0.602, 0.4591, 0.602, 0.4591, 0.602, 0.4404, 0.6159, 0.4909, 0.6159, 0.4698, 0.625, 0.4773, 0.625, 0.5, 0.6159, 0.4698, 0.6159, 0.4488, 0.625, 0.4545, 0.625, 0.4773, 0.6159, 0.4488, 0.6159, 0.4277, 0.625, 0.4318, 0.625, 0.4545, 0.6159, 0.4277, 0.6159, 0.4066, 0.625, 0.4091, 0.625, 0.4318, 0.6159, 0.4066, 0.6159, 0.3855, 0.625, 0.3864, 0.625, 0.4091, 0.3841, 0.375, 0.3841, 0.3855, 0.375, 0.3864, 0.375, 0.375, 0.3841, 0.3855, 0.3841, 0.4066, 0.375, 0.4091, 0.375, 0.3864, 0.3841, 0.4066, 0.3841, 0.4277, 0.375, 0.4318, 0.375, 0.4091, 0.3841, 0.4277, 0.3841, 0.4488, 0.375, 0.4545, 0.375, 0.4318, 0.3841, 0.4488, 0.3841, 0.4698, 0.375, 0.4773, 0.375, 0.4545, 0.6179, 0.7571, 0.6179, 0.7785, 0.6179, 0.7785, 0.6179, 0.7571, 0.6179, 0.7785, 0.6179, 0.7999, 0.6179, 0.7999, 0.6179, 0.7785, 0.6179, 0.7999, 0.6179, 0.8214, 0.6179, 0.8214, 0.6179, 0.7999, 0.6179, 0.8214, 0.6179, 0.8428, 0.6179, 0.8428, 0.6179, 0.8214, 0.6179, 0.8428, 0.6179, 0.8643, 0.6179, 0.8643, 0.6179, 0.8428, 0.6179, 0.7571, 0.6179, 0.7785, 0.6179, 0.7785, 0.6179, 0.7678, 0.6179, 0.7571, 0.6179, 0.7785, 0.6179, 0.7999, 0.6179, 0.7999, 0.6179, 0.7892, 0.6179, 0.7785, 0.6179, 0.7999, 0.6179, 0.8214, 0.6179, 0.8214, 0.6179, 0.8107, 0.6179, 0.7999, 0.6179, 0.8214, 0.6179, 0.8428, 0.6179, 0.8428, 0.6179, 0.8321, 0.6179, 0.8214, 0.6179, 0.8428, 0.6179, 0.8643, 0.6179, 0.8643, 0.6179, 0.8536, 0.6179, 0.8428, 0.6179, 0.875, 0.6179, 0.8643, 0.625, 0.8636, 0.625, 0.875, 0.6179, 0.8643, 0.6179, 0.8428, 0.625, 0.8409, 0.625, 0.8636, 0.6179, 0.8428, 0.6179, 0.8214, 0.625, 0.8182, 0.625, 0.8409, 0.6179, 0.8214, 0.6179, 0.7999, 0.625, 0.7955, 0.625, 0.8182, 0.6179, 0.7999, 0.6179, 0.7785, 0.625, 0.7727, 0.625, 0.7955, 0.3821, 0.7571, 0.3821, 0.7678, 0.3821, 0.7785, 0.375, 0.7727, 0.375, 0.75, 0.3821, 0.7785, 0.3821, 0.7892, 0.3821, 0.7999, 0.375, 0.7955, 0.375, 0.7727, 0.3821, 0.7999, 0.3821, 0.8107, 0.3821, 0.8214, 0.375, 0.8182, 0.375, 0.7955, 0.3821, 0.8214, 0.3821, 0.8321, 0.3821, 0.8428, 0.375, 0.8409, 0.375, 0.8182, 0.3821, 0.8428, 0.3821, 0.8536, 0.3821, 0.8643, 0.375, 0.8636, 0.375, 0.8409, 0.625, 0.5, 0.6477, 0.5, 0.6477, 0.75, 0.625, 0.75, 0.6477, 0.5, 0.6705, 0.5, 0.6705, 0.75, 0.6477, 0.75, 0.6705, 0.5, 0.6932, 0.5, 0.6932, 0.75, 0.6705, 0.75, 0.6932, 0.5, 0.7159, 0.5, 0.7159, 0.75, 0.6932, 0.75, 0.7159, 0.5, 0.7386, 0.5, 0.7386, 0.75, 0.7159, 0.75, 0.25, 0.5, 0.2614, 0.5, 0.2614, 0.75, 0.25, 0.75, 0.2614, 0.5, 0.2841, 0.5, 0.2841, 0.75, 0.2614, 0.75, 0.2841, 0.5, 0.3068, 0.5, 0.3068, 0.75, 0.2841, 0.75, 0.3068, 0.5, 0.3295, 0.5, 0.3295, 0.75, 0.3068, 0.75, 0.3295, 0.5, 0.3523, 0.5, 0.3523, 0.75, 0.3295, 0.75, 0.6159, 0.375, 0.6159, 0.3855, 0.6159, 0.3855, 0.6159, 0.375, 0.6159, 0.3855, 0.6159, 0.4066, 0.6159, 0.4066, 0.6159, 0.3855, 0.6159, 0.4066, 0.6159, 0.4277, 0.6159, 0.4277, 0.6159, 0.4066, 0.6159, 0.4277, 0.6159, 0.4488, 0.6159, 0.4488, 0.6159, 0.4277, 0.6159, 0.4488, 0.6159, 0.4698, 0.6159, 0.4698, 0.6159, 0.4488, 0.6159, 0.4488, 0.6159, 0.4698, 0.6159, 0.4698, 0.6159, 0.4488, 0.6159, 0.4277, 0.6159, 0.4488, 0.6159, 0.4488, 0.6159, 0.4277, 0.6159, 0.4066, 0.6159, 0.4277, 0.6159, 0.4277, 0.6159, 0.4066, 0.6159, 0.3855, 0.6159, 0.4066, 0.6159, 0.4066, 0.6159, 0.3855, 0.6159, 0.375, 0.6159, 0.3855, 0.6159, 0.3855, 0.6159, 0.375, 0.3841, 0.375, 0.3841, 0.3855, 0.3841, 0.3855, 0.3841, 0.375, 0.3841, 0.4239, 0.3841, 0.4239, 0.3841, 0.4239, 0.3841, 0.4239, 0.3841, 0.4488, 0.3841, 0.4277, 0.3841, 0.4277, 0.3841, 0.4488, 0.3841, 0.4698, 0.3841, 0.4488, 0.3841, 0.4488, 0.3841, 0.4698, 0.3841, 0.4745, 0.3841, 0.4862, 0.3841, 0.4862, 0.3841, 0.4745, 0.6159, 0.4909, 0.3841, 0.4909, 0.3841, 0.4909, 0.6159, 0.4909, 0.6159, 0.4698, 0.6159, 0.4909, 0.6159, 0.4909, 0.6159, 0.4698, 0.3841, 0.4616, 0.3841, 0.457, 0.3841, 0.4488, 0.3841, 0.4698, 0.3841, 0.4616, 0.3841, 0.4616, 0.3841, 0.4698, 0.3841, 0.4698, 0.3841, 0.4066, 0.3841, 0.3855, 0.3841, 0.3855, 0.3841, 0.4066, 0.3841, 0.457, 0.3841, 0.4616, 0.3841, 0.4698, 0.3841, 0.4488, 0.3841, 0.4616, 0.3841, 0.457, 0.3841, 0.457, 0.3841, 0.4616, 0.3841, 0.4616, 0.3841, 0.457, 0.3841, 0.457, 0.3841, 0.4616, 0.3841, 0.457, 0.3841, 0.457, 0.3841, 0.457, 0.3841, 0.457, 0.3841, 0.4066, 0.3841, 0.4239, 0.3841, 0.4277, 0.3841, 0.4066, 0.3841, 0.3855, 0.3841, 0.4066, 0.3841, 0.4066, 0.3841, 0.3855, 0.3841, 0.375, 0.3841, 0.3855, 0.3841, 0.3855, 0.3841, 0.375, 0.3841, 0.4239, 0.3841, 0.4239, 0.3841, 0.4277, 0.3841, 0.4277, 0.3841, 0.4066, 0.3841, 0.3855, 0.3841, 0.3855, 0.3841, 0.4066, 0.3841, 0.4239, 0.3841, 0.4066, 0.3841, 0.4066, 0.3841, 0.4277, 0.3841, 0.4066, 0.3841, 0.3855, 0.3841, 0.3855, 0.3841, 0.4066, 0.3841, 0.4239, 0.3841, 0.4066, 0.3841, 0.4066, 0.3841, 0.4239, 0.3841, 0.3855, 0.3841, 0.4066, 0.3841, 0.4066, 0.3841, 0.3855, 0.3841, 0.4239, 0.3841, 0.4066, 0.3841, 0.4066, 0.3841, 0.4239, 0.3841, 0.4066, 0.3841, 0.4239, 0.3841, 0.4239, 0.3841, 0.4066, 0.3841, 0.4066, 0.3841, 0.3855, 0.3841, 0.3855, 0.3841, 0.4066, 0.3841, 0.4745, 0.3841, 0.4862, 0.3841, 0.4909, 0.3841, 0.4698, 0.3841, 0.4862, 0.3841, 0.4862, 0.3841, 0.4909, 0.3841, 0.4909, 0.3841, 0.4745, 0.3841, 0.4745, 0.3841, 0.4698, 0.3841, 0.4698, 0.3841, 0.4862, 0.3841, 0.4745, 0.3841, 0.4698, 0.3841, 0.4909, 0.3841, 0.4765, 0.3841, 0.4843, 0.3841, 0.4843, 0.3841, 0.4765, 0.3841, 0.4862, 0.3841, 0.4862, 0.3841, 0.4862, 0.3841, 0.4862, 0.3841, 0.4745, 0.3841, 0.4745, 0.3841, 0.4745, 0.3841, 0.4745, 0.3841, 0.4862, 0.3841, 0.4745, 0.3841, 0.4745, 0.3841, 0.4862, 0.3841, 0.4765, 0.3841, 0.4843, 0.3841, 0.4862, 0.3841, 0.4745, 0.3841, 0.4843, 0.3841, 0.4843, 0.3841, 0.4862, 0.3841, 0.4862, 0.3841, 0.4765, 0.3841, 0.4765, 0.3841, 0.4745, 0.3841, 0.4745, 0.3841, 0.4843, 0.3841, 0.4765, 0.3841, 0.4745, 0.3841, 0.4862, 0.3841, 0.4843, 0.3841, 0.4765, 0.3841, 0.4765, 0.3841, 0.4843, 0.3841, 0.4843, 0.3841, 0.4843, 0.3841, 0.4843, 0.3841, 0.4843, 0.3841, 0.4765, 0.3841, 0.4765, 0.3841, 0.4765, 0.3841, 0.4765, 0.3841, 0.4843, 0.3841, 0.4765, 0.3841, 0.4765, 0.3841, 0.4843, 0.3841, 0.3855, 0.3841, 0.375, 0.3841, 0.375, 0.3841, 0.3855, 0.3841, 0.3855, 0.3841, 0.375, 0.3841, 0.375, 0.3841, 0.3855, 0.3841, 0.3855, 0.3841, 0.375, 0.3841, 0.375, 0.3841, 0.3855, 0.7386, 0.5, 0.75, 0.5, 0.75, 0.75, 0.7386, 0.75, 0.3821, 0.8643, 0.3821, 0.8696, 0.3821, 0.875, 0.375, 0.875, 0.375, 0.8636, 0.6179, 0.8643, 0.6179, 0.875, 0.6179, 0.875, 0.6179, 0.8696, 0.6179, 0.8643, 0.6179, 0.8643, 0.6179, 0.875, 0.6179, 0.875, 0.6179, 0.8643, 0.6159, 0.3855, 0.6159, 0.375, 0.625, 0.375, 0.625, 0.3864, 0.3841, 0.4277, 0.3841, 0.4066, 0.3841, 0.4066, 0.3841, 0.4277, 0.602, 0.3843, 0.602, 0.375, 0.6159, 0.375, 0.6159, 0.3855, 0.398, 0.3843, 0.398, 0.375, 0.398, 0.375, 0.398, 0.3843, 0.398, 0.3843, 0.398, 0.375, 0.398, 0.375, 0.398, 0.3843, 0.602, 0.3843, 0.602, 0.375, 0.602, 0.375, 0.602, 0.3843, 0.6159, 0.4698, 0.6159, 0.4698, 0.6159, 0.4909, 0.6159, 0.4909, 0.375, 0.5, 0.375, 0.75, 0.625, 0.75, 0.625, 0.5, 0.3821, 0.9929, 0.3821, 0.9929, 0.3821, 0.9929, 0.3821, 0.9635, 0.3821, 0.934, 0.3821, 0.9045, 0.3821, 0.875, 0.3821, 0.8455, 0.3821, 0.816, 0.3821, 0.7865, 0.3821, 0.7571, 0.3821, 0.7571, 0.3821, 0.7571, 0.3821, 0.816, 0.3821, 0.875, 0.3821, 0.934, 0.3523, 0.5, 0.3523, 0.75, 0.375, 0.75, 0.375, 0.5, 0.6179, 0.7571, 0.625, 0.75, 0.375, 0.75, 0.3821, 0.7571, 0.6179, 0.7785, 0.625, 0.7727, 0.625, 0.75, 0.6179, 0.7571, 0.3821, 0.7571, 0.3821, 0.7865, 0.3821, 0.816, 0.3821, 0.8455, 0.3821, 0.875, 0.3821, 0.9045, 0.3821, 0.934, 0.3821, 0.9635, 0.3821, 0.9929, 0.5, 0.9929, 0.6179, 0.9929, 0.6179, 0.9822, 0.6179, 0.9715, 0.6179, 0.9608, 0.6179, 0.9501, 0.6179, 0.9393, 0.6179, 0.9286, 0.6179, 0.9179, 0.6179, 0.9072, 0.6179, 0.8964, 0.6179, 0.8857, 0.6179, 0.8804, 0.6179, 0.875, 0.6179, 0.8696, 0.6179, 0.8643, 0.6179, 0.8536, 0.6179, 0.8428, 0.6179, 0.8321, 0.6179, 0.8214, 0.6179, 0.8107, 0.6179, 0.7999, 0.6179, 0.7892, 0.6179, 0.7785, 0.6179, 0.7678, 0.6179, 0.7571, 0.5, 0.7571, 0.3821, 0.7571, 0.3821, 0.7571, 0.3821, 0.7571, 0.5, 0.7571, 0.6179, 0.7571, 0.6179, 0.7571, 0.3821, 0.7571, 0.3821, 0.7571, 0.3821, 0.7571, 0.6179, 0.7571, 0.6179, 0.7571, 0.3821, 0.9929, 0.3821, 0.9929, 0.3821, 0.9929, 0.3821, 0.934, 0.3821, 0.875, 0.3821, 0.816, 0.3821, 0.7571, 0.3821, 0.7571, 0.3821, 0.7571, 0.3821, 0.7678, 0.3821, 0.7785, 0.3821, 0.7892, 0.3821, 0.7999, 0.3821, 0.8107, 0.3821, 0.8214, 0.3821, 0.8321, 0.3821, 0.8428, 0.3821, 0.8536, 0.3821, 0.8643, 0.3821, 0.8696, 0.3821, 0.875, 0.3821, 0.8804, 0.3821, 0.8857, 0.3821, 0.8964, 0.3821, 0.9072, 0.3821, 0.9179, 0.3821, 0.9286, 0.3821, 0.9393, 0.3821, 0.9501, 0.3821, 0.9608, 0.3821, 0.9715, 0.3821, 0.9822, 0.3821, 0.7571, 0.3821, 0.7571, 0.3821, 0.7571, 0.3821, 0.875, 0.3821, 0.9929, 0.3821, 0.9929, 0.3821, 0.9929, 0.3821, 0.9635, 0.3821, 0.934, 0.3821, 0.9045, 0.3821, 0.875, 0.3821, 0.8455, 0.3821, 0.816, 0.3821, 0.7865, 0.0, 0.0, 0.0, 0.0, 0.0, 0.0, 0.0, 0.0, 0.0, 0.0, 0.0, 0.0, 0.0, 0.0, 0.0, 0.0, 0.0, 0.0, 0.0, 0.0, 0.0, 0.0, 0.0, 0.0, 0.0, 0.0, 0.3841, 0.4698, 0.375, 0.4773, 0.375, 0.5, 0.3841, 0.4909, 0.3841, 0.4909, 0.375, 0.5, 0.625, 0.5, 0.6159, 0.4909, 0.602, 0.4591, 0.602, 0.4591, 0.602, 0.4778, 0.602, 0.4778, 0.6159, 0.4909, 0.6159, 0.4909, 0.3841, 0.4909, 0.3841, 0.4909, 0.398, 0.4591, 0.3841, 0.4698, 0.3841, 0.4909, 0.398, 0.4778, 0.398, 0.4778, 0.3841, 0.4909, 0.6159, 0.4909, 0.602, 0.4778, 0.602, 0.4778, 0.602, 0.4778, 0.602, 0.4778, 0.602, 0.4778, 0.398, 0.4591, 0.398, 0.4778, 0.602, 0.4778, 0.602, 0.4591, 0.602, 0.4778, 0.602, 0.4778, 0.398, 0.4778, 0.398, 0.4778, 0.602, 0.4778, 0.602, 0.4778, 0.602, 0.4778, 0.602, 0.4778, 0.602, 0.4778, 0.602, 0.4778, 0.398, 0.4778, 0.398, 0.4778, 0.602, 0.4778, 0.602, 0.4778, 0.398, 0.4778, 0.398, 0.4778, 0.602, 0.4778, 0.602, 0.4778, 0.602, 0.4778, 0.602, 0.4778, 0.398, 0.4778, 0.398, 0.4778, 0.602, 0.4778, 0.602, 0.4778, 0.398, 0.4778, 0.398, 0.4778, 0.398, 0.4778, 0.398, 0.4778, 0.398, 0.4778, 0.398, 0.4778, 0.398, 0.4778, 0.398, 0.4778, 0.602, 0.4778, 0.602, 0.4778, 0.602, 0.4778, 0.602, 0.4778, 0.602, 0.4591, 0.602, 0.4591, 0.602, 0.4778, 0.602, 0.4778, 0.602, 0.4778, 0.602, 0.4778, 0.602, 0.4778, 0.602, 0.4778, 0.602, 0.4778, 0.602, 0.4778, 0.602, 0.4778, 0.602, 0.4778, 0.602, 0.4591, 0.602, 0.4591, 0.602, 0.4778, 0.602, 0.4778, 0.602, 0.4778, 0.602, 0.4778, 0.602, 0.4778, 0.602, 0.4778, 0.602, 0.4778, 0.602, 0.4778, 0.602, 0.4591, 0.602, 0.4591, 0.602, 0.4591, 0.602, 0.4591, 0.602, 0.4404, 0.602, 0.4404, 0.602, 0.4404, 0.602, 0.4404, 0.602, 0.4217, 0.602, 0.4217, 0.602, 0.4217, 0.602, 0.4217, 0.602, 0.403, 0.602, 0.403, 0.602, 0.403, 0.602, 0.403, 0.602, 0.3843, 0.602, 0.3843, 0.602, 0.375, 0.602, 0.375, 0.602, 0.3843, 0.602, 0.3843, 0.602, 0.3843, 0.602, 0.3843, 0.602, 0.403, 0.602, 0.403, 0.602, 0.403, 0.602, 0.403, 0.602, 0.4217, 0.602, 0.4217, 0.602, 0.4217, 0.602, 0.4217, 0.602, 0.4404, 0.602, 0.4404, 0.602, 0.4404, 0.602, 0.4404, 0.602, 0.4591, 0.602, 0.4591, 0.602, 0.375, 0.602, 0.375, 0.602, 0.3843, 0.602, 0.3843, 0.602, 0.3843, 0.602, 0.3843, 0.602, 0.403, 0.602, 0.403, 0.602, 0.403, 0.602, 0.403, 0.602, 0.4217, 0.602, 0.4217, 0.602, 0.4217, 0.602, 0.4217, 0.602, 0.4404, 0.602, 0.4404, 0.602, 0.4404, 0.602, 0.4404, 0.602, 0.4591, 0.602, 0.4591, 0.398, 0.4778, 0.398, 0.4778, 0.398, 0.4591, 0.398, 0.4591, 0.398, 0.4591, 0.398, 0.4591, 0.398, 0.4404, 0.398, 0.4404, 0.398, 0.4404, 0.398, 0.4404, 0.398, 0.4217, 0.398, 0.4217, 0.398, 0.4217, 0.398, 0.4217, 0.398, 0.403, 0.398, 0.403, 0.398, 0.403, 0.398, 0.403, 0.398, 0.3843, 0.398, 0.3843, 0.398, 0.375, 0.398, 0.3843, 0.602, 0.3843, 0.602, 0.375, 0.398, 0.3843, 0.398, 0.403, 0.602, 0.403, 0.602, 0.3843, 0.398, 0.403, 0.398, 0.4217, 0.602, 0.4217, 0.602, 0.403, 0.398, 0.4217, 0.398, 0.4404, 0.602, 0.4404, 0.602, 0.4217, 0.398, 0.4404, 0.398, 0.4591, 0.602, 0.4591, 0.602, 0.4404, 0.398, 0.4778, 0.398, 0.4778, 0.398, 0.4591, 0.398, 0.4591, 0.398, 0.4591, 0.398, 0.4591, 0.398, 0.4404, 0.398, 0.4404, 0.398, 0.4404, 0.398, 0.4404, 0.398, 0.4217, 0.398, 0.4217, 0.398, 0.4217, 0.398, 0.4217, 0.398, 0.403, 0.398, 0.403, 0.398, 0.403, 0.398, 0.403, 0.398, 0.3843, 0.398, 0.3843, 0.602, 0.4778, 0.6159, 0.4909, 0.6159, 0.4698, 0.602, 0.4591, 0.602, 0.4591, 0.6159, 0.4698, 0.6159, 0.4488, 0.602, 0.4404, 0.602, 0.4404, 0.6159, 0.4488, 0.6159, 0.4277, 0.602, 0.4217, 0.602, 0.4217, 0.6159, 0.4277, 0.6159, 0.4066, 0.602, 0.403, 0.602, 0.403, 0.6159, 0.4066, 0.6159, 0.3855, 0.602, 0.3843, 0.398, 0.375, 0.3841, 0.375, 0.3841, 0.3855, 0.398, 0.3843, 0.398, 0.3843, 0.3841, 0.3855, 0.3841, 0.4066, 0.398, 0.403, 0.398, 0.403, 0.3841, 0.4066, 0.3841, 0.4277, 0.398, 0.4217, 0.398, 0.4217, 0.3841, 0.4277, 0.3841, 0.4488, 0.398, 0.4404, 0.398, 0.4404, 0.3841, 0.4488, 0.3841, 0.4698, 0.398, 0.4591, 0.3841, 0.4909, 0.3841, 0.4909, 0.3841, 0.4698, 0.3841, 0.4698, 0.3841, 0.457, 0.3841, 0.457, 0.3841, 0.4616, 0.3841, 0.4616, 0.3841, 0.3855, 0.3841, 0.375, 0.3841, 0.375, 0.3841, 0.3855, 0.3841, 0.457, 0.3841, 0.4488, 0.3841, 0.4488, 0.3841, 0.457, 0.3841, 0.3855, 0.3841, 0.375, 0.3841, 0.375, 0.3841, 0.3855, 0.3841, 0.4616, 0.3841, 0.4616, 0.3841, 0.4616, 0.3841, 0.4616, 0.602, 0.375, 0.602, 0.375, 0.602, 0.3843, 0.602, 0.3843, 0.602, 0.3843, 0.602, 0.3843, 0.602, 0.403, 0.602, 0.403, 0.602, 0.403, 0.602, 0.403, 0.602, 0.4217, 0.602, 0.4217, 0.602, 0.4217, 0.602, 0.4217, 0.602, 0.4404, 0.602, 0.4404, 0.602, 0.4404, 0.602, 0.4404, 0.602, 0.4591, 0.602, 0.4591, 0.6159, 0.4909, 0.625, 0.5, 0.625, 0.4773, 0.6159, 0.4698, 0.6159, 0.4698, 0.625, 0.4773, 0.625, 0.4545, 0.6159, 0.4488, 0.6159, 0.4488, 0.625, 0.4545, 0.625, 0.4318, 0.6159, 0.4277, 0.6159, 0.4277, 0.625, 0.4318, 0.625, 0.4091, 0.6159, 0.4066, 0.6159, 0.4066, 0.625, 0.4091, 0.625, 0.3864, 0.6159, 0.3855, 0.3841, 0.375, 0.375, 0.375, 0.375, 0.3864, 0.3841, 0.3855, 0.3841, 0.3855, 0.375, 0.3864, 0.375, 0.4091, 0.3841, 0.4066, 0.3841, 0.4066, 0.375, 0.4091, 0.375, 0.4318, 0.3841, 0.4277, 0.3841, 0.4277, 0.375, 0.4318, 0.375, 0.4545, 0.3841, 0.4488, 0.3841, 0.4488, 0.375, 0.4545, 0.375, 0.4773, 0.3841, 0.4698, 0.6179, 0.7571, 0.6179, 0.7571, 0.6179, 0.7785, 0.6179, 0.7785, 0.6179, 0.7785, 0.6179, 0.7785, 0.6179, 0.7999, 0.6179, 0.7999, 0.6179, 0.7999, 0.6179, 0.7999, 0.6179, 0.8214, 0.6179, 0.8214, 0.6179, 0.8214, 0.6179, 0.8214, 0.6179, 0.8428, 0.6179, 0.8428, 0.6179, 0.8428, 0.6179, 0.8428, 0.6179, 0.8643, 0.6179, 0.8643, 0.6179, 0.7571, 0.6179, 0.7571, 0.6179, 0.7678, 0.6179, 0.7785, 0.6179, 0.7785, 0.6179, 0.7785, 0.6179, 0.7785, 0.6179, 0.7892, 0.6179, 0.7999, 0.6179, 0.7999, 0.6179, 0.7999, 0.6179, 0.7999, 0.6179, 0.8107, 0.6179, 0.8214, 0.6179, 0.8214, 0.6179, 0.8214, 0.6179, 0.8214, 0.6179, 0.8321, 0.6179, 0.8428, 0.6179, 0.8428, 0.6179, 0.8428, 0.6179, 0.8428, 0.6179, 0.8536, 0.6179, 0.8643, 0.6179, 0.8643, 0.6179, 0.875, 0.625, 0.875, 0.625, 0.8636, 0.6179, 0.8643, 0.6179, 0.8643, 0.625, 0.8636, 0.625, 0.8409, 0.6179, 0.8428, 0.6179, 0.8428, 0.625, 0.8409, 0.625, 0.8182, 0.6179, 0.8214, 0.6179, 0.8214, 0.625, 0.8182, 0.625, 0.7955, 0.6179, 0.7999, 0.6179, 0.7999, 0.625, 0.7955, 0.625, 0.7727, 0.6179, 0.7785, 0.3821, 0.7571, 0.375, 0.75, 0.375, 0.7727, 0.3821, 0.7785, 0.3821, 0.7678, 0.3821, 0.7785, 0.375, 0.7727, 0.375, 0.7955, 0.3821, 0.7999, 0.3821, 0.7892, 0.3821, 0.7999, 0.375, 0.7955, 0.375, 0.8182, 0.3821, 0.8214, 0.3821, 0.8107, 0.3821, 0.8214, 0.375, 0.8182, 0.375, 0.8409, 0.3821, 0.8428, 0.3821, 0.8321, 0.3821, 0.8428, 0.375, 0.8409, 0.375, 0.8636, 0.3821, 0.8643, 0.3821, 0.8536, 0.625, 0.5, 0.625, 0.75, 0.6477, 0.75, 0.6477, 0.5, 0.6477, 0.5, 0.6477, 0.75, 0.6705, 0.75, 0.6705, 0.5, 0.6705, 0.5, 0.6705, 0.75, 0.6932, 0.75, 0.6932, 0.5, 0.6932, 0.5, 0.6932, 0.75, 0.7159, 0.75, 0.7159, 0.5, 0.7159, 0.5, 0.7159, 0.75, 0.7386, 0.75, 0.7386, 0.5, 0.25, 0.5, 0.25, 0.75, 0.2614, 0.75, 0.2614, 0.5, 0.2614, 0.5, 0.2614, 0.75, 0.2841, 0.75, 0.2841, 0.5, 0.2841, 0.5, 0.2841, 0.75, 0.3068, 0.75, 0.3068, 0.5, 0.3068, 0.5, 0.3068, 0.75, 0.3295, 0.75, 0.3295, 0.5, 0.3295, 0.5, 0.3295, 0.75, 0.3523, 0.75, 0.3523, 0.5, 0.6159, 0.375, 0.6159, 0.375, 0.6159, 0.3855, 0.6159, 0.3855, 0.6159, 0.3855, 0.6159, 0.3855, 0.6159, 0.4066, 0.6159, 0.4066, 0.6159, 0.4066, 0.6159, 0.4066, 0.6159, 0.4277, 0.6159, 0.4277, 0.6159, 0.4277, 0.6159, 0.4277, 0.6159, 0.4488, 0.6159, 0.4488, 0.6159, 0.4488, 0.6159, 0.4488, 0.6159, 0.4698, 0.6159, 0.4698, 0.6159, 0.4488, 0.6159, 0.4488, 0.6159, 0.4698, 0.6159, 0.4698, 0.6159, 0.4277, 0.6159, 0.4277, 0.6159, 0.4488, 0.6159, 0.4488, 0.6159, 0.4066, 0.6159, 0.4066, 0.6159, 0.4277, 0.6159, 0.4277, 0.6159, 0.3855, 0.6159, 0.3855, 0.6159, 0.4066, 0.6159, 0.4066, 0.6159, 0.375, 0.6159, 0.375, 0.6159, 0.3855, 0.6159, 0.3855, 0.3841, 0.375, 0.3841, 0.375, 0.3841, 0.3855, 0.3841, 0.3855, 0.3841, 0.4239, 0.3841, 0.4239, 0.3841, 0.4239, 0.3841, 0.4239, 0.3841, 0.4488, 0.3841, 0.4488, 0.3841, 0.4277, 0.3841, 0.4277, 0.3841, 0.4698, 0.3841, 0.4698, 0.3841, 0.4488, 0.3841, 0.4488, 0.3841, 0.4745, 0.3841, 0.4745, 0.3841, 0.4862, 0.3841, 0.4862, 0.6159, 0.4909, 0.6159, 0.4909, 0.3841, 0.4909, 0.3841, 0.4909, 0.6159, 0.4698, 0.6159, 0.4698, 0.6159, 0.4909, 0.6159, 0.4909, 0.3841, 0.4616, 0.3841, 0.4698, 0.3841, 0.4488, 0.3841, 0.457, 0.3841, 0.4616, 0.3841, 0.4698, 0.3841, 0.4698, 0.3841, 0.4616, 0.3841, 0.4488, 0.3841, 0.4277, 0.3841, 0.4277, 0.3841, 0.4488, 0.3841, 0.457, 0.3841, 0.4488, 0.3841, 0.4698, 0.3841, 0.4616, 0.3841, 0.4616, 0.3841, 0.4616, 0.3841, 0.457, 0.3841, 0.457, 0.3841, 0.4616, 0.3841, 0.4616, 0.3841, 0.457, 0.3841, 0.457, 0.3841, 0.457, 0.3841, 0.457, 0.3841, 0.457, 0.3841, 0.457, 0.3841, 0.4066, 0.3841, 0.4066, 0.3841, 0.4277, 0.3841, 0.4239, 0.3841, 0.3855, 0.3841, 0.3855, 0.3841, 0.4066, 0.3841, 0.4066, 0.3841, 0.375, 0.3841, 0.375, 0.3841, 0.3855, 0.3841, 0.3855, 0.3841, 0.4239, 0.3841, 0.4277, 0.3841, 0.4277, 0.3841, 0.4239, 0.3841, 0.4066, 0.3841, 0.4066, 0.3841, 0.3855, 0.3841, 0.3855, 0.3841, 0.4239, 0.3841, 0.4277, 0.3841, 0.4066, 0.3841, 0.4066, 0.3841, 0.4066, 0.3841, 0.4066, 0.3841, 0.3855, 0.3841, 0.3855, 0.3841, 0.4239, 0.3841, 0.4239, 0.3841, 0.4066, 0.3841, 0.4066, 0.3841, 0.3855, 0.3841, 0.3855, 0.3841, 0.4066, 0.3841, 0.4066, 0.3841, 0.4239, 0.3841, 0.4239, 0.3841, 0.4066, 0.3841, 0.4066, 0.3841, 0.4066, 0.3841, 0.4066, 0.3841, 0.4239, 0.3841, 0.4239, 0.3841, 0.4066, 0.3841, 0.4066, 0.3841, 0.3855, 0.3841, 0.3855, 0.3841, 0.4745, 0.3841, 0.4698, 0.3841, 0.4909, 0.3841, 0.4862, 0.3841, 0.4862, 0.3841, 0.4909, 0.3841, 0.4909, 0.3841, 0.4862, 0.3841, 0.4745, 0.3841, 0.4698, 0.3841, 0.4698, 0.3841, 0.4745, 0.3841, 0.4862, 0.3841, 0.4909, 0.3841, 0.4698, 0.3841, 0.4745, 0.3841, 0.4765, 0.3841, 0.4765, 0.3841, 0.4843, 0.3841, 0.4843, 0.3841, 0.4862, 0.3841, 0.4862, 0.3841, 0.4862, 0.3841, 0.4862, 0.3841, 0.4745, 0.3841, 0.4745, 0.3841, 0.4745, 0.3841, 0.4745, 0.3841, 0.4862, 0.3841, 0.4862, 0.3841, 0.4745, 0.3841, 0.4745, 0.3841, 0.4765, 0.3841, 0.4745, 0.3841, 0.4862, 0.3841, 0.4843, 0.3841, 0.4843, 0.3841, 0.4862, 0.3841, 0.4862, 0.3841, 0.4843, 0.3841, 0.4765, 0.3841, 0.4745, 0.3841, 0.4745, 0.3841, 0.4765, 0.3841, 0.4843, 0.3841, 0.4862, 0.3841, 0.4745, 0.3841, 0.4765, 0.3841, 0.4843, 0.3841, 0.4843, 0.3841, 0.4765, 0.3841, 0.4765, 0.3841, 0.4843, 0.3841, 0.4843, 0.3841, 0.4843, 0.3841, 0.4843, 0.3841, 0.4765, 0.3841, 0.4765, 0.3841, 0.4765, 0.3841, 0.4765, 0.3841, 0.4843, 0.3841, 0.4843, 0.3841, 0.4765, 0.3841, 0.4765, 0.3841, 0.3855, 0.3841, 0.3855, 0.3841, 0.375, 0.3841, 0.375, 0.3841, 0.3855, 0.3841, 0.3855, 0.3841, 0.375, 0.3841, 0.375, 0.3841, 0.3855, 0.3841, 0.3855, 0.3841, 0.375, 0.3841, 0.375, 0.7386, 0.5, 0.7386, 0.75, 0.75, 0.75, 0.75, 0.5, 0.3821, 0.8643, 0.375, 0.8636, 0.375, 0.875, 0.3821, 0.875, 0.3821, 0.8696, 0.6179, 0.8643, 0.6179, 0.8643, 0.6179, 0.8696, 0.6179, 0.875, 0.6179, 0.875, 0.6179, 0.8643, 0.6179, 0.8643, 0.6179, 0.875, 0.6179, 0.875, 0.6159, 0.3855, 0.625, 0.3864, 0.625, 0.375, 0.6159, 0.375, 0.3841, 0.4277, 0.3841, 0.4488, 0.3841, 0.4488, 0.3841, 0.4277, 0.602, 0.3843, 0.6159, 0.3855, 0.6159, 0.375, 0.602, 0.375, 0.398, 0.3843, 0.398, 0.3843, 0.398, 0.375, 0.398, 0.375, 0.398, 0.3843, 0.398, 0.3843, 0.398, 0.375, 0.398, 0.375, 0.602, 0.3843, 0.602, 0.3843, 0.602, 0.375, 0.602, 0.375, 0.3841, 0.4488, 0.3841, 0.4277, 0.3841, 0.4277, 0.3841, 0.4488, 0.3841, 0.4277, 0.3841, 0.4066, 0.3841, 0.4066, 0.3841, 0.4277, 0.3841, 0.4066, 0.3841, 0.3855, 0.3841, 0.3855, 0.3841, 0.4066, 0.3841, 0.457, 0.3841, 0.457, 0.3841, 0.4488, 0.3841, 0.4488, 0.3841, 0.3855, 0.3841, 0.375, 0.3841, 0.375, 0.3841, 0.3855, 0.3841, 0.4488, 0.3841, 0.4488, 0.3841, 0.4277, 0.3841, 0.4277, 0.3841, 0.4277, 0.3841, 0.4277, 0.3841, 0.4066, 0.3841, 0.4066, 0.3841, 0.4066, 0.3841, 0.4066, 0.3841, 0.3855, 0.3841, 0.3855, 0.3841, 0.457, 0.3841, 0.4488, 0.3841, 0.4488, 0.3841, 0.457, 0.3841, 0.3855, 0.3841, 0.3855, 0.3841, 0.375, 0.3841, 0.375, 0.3841, 0.457, 0.3841, 0.457, 0.3841, 0.457, 0.3841, 0.457, 0.3841, 0.4488, 0.3841, 0.4277, 0.3841, 0.4277, 0.3841, 0.4488, 0.3841, 0.375, 0.3841, 0.3855, 0.3841, 0.3855, 0.3841, 0.375, 0.3841, 0.4488, 0.3841, 0.457, 0.3841, 0.457, 0.3841, 0.4488, 0.3841, 0.4277, 0.3841, 0.4488, 0.3841, 0.4488, 0.3841, 0.4277, 0.3841, 0.3855, 0.3841, 0.4066, 0.3841, 0.4066, 0.3841, 0.3855, 0.3841, 0.375, 0.3841, 0.3855, 0.3841, 0.3855, 0.3841, 0.375, 0.3841, 0.4066, 0.3841, 0.4277, 0.3841, 0.4277, 0.3841, 0.4066, 0.3841, 0.4066, 0.3841, 0.4277, 0.3841, 0.4277, 0.3841, 0.4066, 0.3841, 0.4488, 0.3841, 0.457, 0.3841, 0.457, 0.3841, 0.4488, 0.3841, 0.3855, 0.3841, 0.4066, 0.3841, 0.4066, 0.3841, 0.3855, 0.3841, 0.457, 0.3841, 0.457, 0.3841, 0.457, 0.3841, 0.457])
me_cube_001.use_remesh_fix_poles = True
me_cube_001.use_remesh_preserve_attributes = False
me_cube_001.use_mirror_vertex_groups = False
me_cube_001.update()

# ---- objects
ob_cube = bpy.data.objects.new('Cube', me_cube_001)

# ---- transforms, parenting, visibility, modifiers, constraints
ob_cube.location = (0.0, 0.0, 0.0)
ob_cube.scale = (2.39, 1.0, 0.9592)
ob_cube.lineart.crease_threshold = 0.0
_m = ob_cube.modifiers.new('Auto Smooth', 'NODES')
_m.node_group = ng_auto_smooth
_gi = [s.identifier for s in ng_auto_smooth.interface.items_tree if s.item_type == 'SOCKET' and s.in_out == 'INPUT']
_m[_gi[1]] = 0.5236  # Angle

# ---- collection membership
col_collection.objects.link(ob_cube)

# ---- scene / render settings (as saved in the file)
scene.frame_start = 1; scene.frame_end = 250; scene.frame_set(1)
scene.render.engine = 'BLENDER_EEVEE_NEXT'
scene.cycles.use_denoising = False
scene.cycles.samples = 128
scene.cycles.sampling_pattern = 'TABULATED_SOBOL'
scene.cycles.use_adaptive_sampling = False
scene.cycles.use_light_tree = False
scene.view_settings.view_transform = 'Filmic'
bpy.context.view_layer.update()

# ---- added for rendering (the .blend has no active camera and no usable light): camera, sun
cam_auto = bpy.data.cameras.new('AutoCamera')
cam_auto.lens = 50.0
cam_auto.sensor_width = 36.0
cam_auto.clip_end = 1000.0
ob_auto_camera = bpy.data.objects.new('AutoCamera', cam_auto)
scene.collection.objects.link(ob_auto_camera)
ob_auto_camera.location = (5.14075, -6.27765, 4.01878)
ob_auto_camera.rotation_euler = (1.09748, -7.21219e-08, 0.694738)
scene.camera = ob_auto_camera
light_auto_sun = bpy.data.lights.new('AutoSun', 'SUN')
light_auto_sun.energy = 3.0
light_auto_sun.angle = 0.0523599
ob_auto_sun = bpy.data.objects.new('AutoSun', light_auto_sun)
scene.collection.objects.link(ob_auto_sun)
ob_auto_sun.rotation_euler = (0.872665, 0.174533, 0.523599)
bpy.context.view_layer.update()

